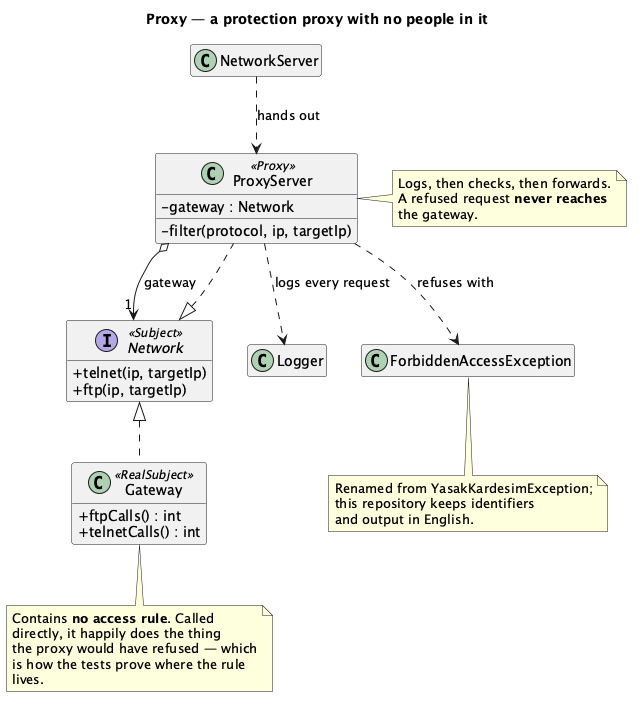

The diagram above was rendered by PlantUML. Its source (embedded in the PNG):
@startuml "Proxy - Network - Class Diagram"
skinparam classAttributeIconSize 0
hide empty members
title Proxy — a protection proxy with no people in it


interface Network <<Subject>> {
  + telnet(ip, targetIp)
  + ftp(ip, targetIp)
}

class Gateway <<RealSubject>> {
  + ftpCalls() : int
  + telnetCalls() : int
}

class ProxyServer <<Proxy>> {
  - gateway : Network
  - filter(protocol, ip, targetIp)
}

class NetworkServer
class Logger
class ForbiddenAccessException

Network <|.. Gateway
Network <|.. ProxyServer
ProxyServer o--> "1" Network : gateway
ProxyServer ..> Logger : logs every request
ProxyServer ..> ForbiddenAccessException : refuses with
NetworkServer ..> ProxyServer : hands out

note right of ProxyServer
  Logs, then checks, then forwards.
  A refused request <b>never reaches</b>
  the gateway.
end note

note bottom of Gateway
  Contains <b>no access rule</b>. Called
  directly, it happily does the thing
  the proxy would have refused — which
  is how the tests prove where the rule
  lives.
end note

note bottom of ForbiddenAccessException
  Renamed from YasakKardesimException;
  this repository keeps identifiers
  and output in English.
end note

@enduml